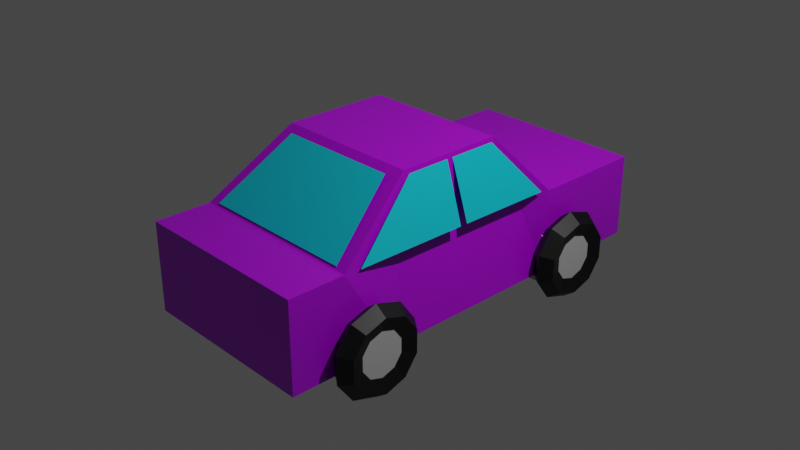 # Source: car2.blend  (saved by Blender 2.93.20; exported with 4.5.12 LTS)
import bpy
from mathutils import Matrix  # noqa: F401  (used for matrix-valued properties, if any)

bpy.ops.wm.read_factory_settings(use_empty=True)
scene = bpy.context.scene
scene.name = 'Scene'

# ---- collections
col_collection = bpy.data.collections.new('Collection'); scene.collection.children.link(col_collection)

# ---- images (referenced by path relative to the original .blend; pixels are not part of the script)
import os
ASSET_DIR = os.environ.get("B2B_ASSET_DIR", "")  # directory of the original .blend (textures are referenced by path, not embedded)
HERE = os.path.dirname(os.path.abspath(__file__))  # packed textures are extracted next to this script under _unpacked/

def load_image(name, relpath, width, height, colorspace="sRGB"):
    """Load a texture the original file referenced (path relative to the .blend, or extracted next to this script)."""
    p = next((c for c in (os.path.join(HERE, relpath), os.path.join(ASSET_DIR, relpath)) if relpath and os.path.exists(c)), "")
    if p:
        img = bpy.data.images.load(p, check_existing=True)
        img.name = name
    else:  # same state as the original file: an image datablock whose file is absent (Cycles renders it pink)
        img = bpy.data.images.new(name, width, height)
        img.source = "FILE"
        img.filepath = "//" + (relpath or name)
    img.colorspace_settings.name = colorspace
    return img
img_purple_man_png = load_image('Purple_man.png', 'Purple_man.png', 1024, 1024, 'sRGB')

# ---- materials (node trees are filled in below, after node groups)
mat_material_006 = bpy.data.materials.new('Material.006')
mat_material_006.use_transparent_shadow = False
mat_material_005 = bpy.data.materials.new('Material.005')
mat_material_005.use_transparent_shadow = False
mat_material_008 = bpy.data.materials.new('Material.008')
mat_material_008.use_transparent_shadow = False
mat_material_007 = bpy.data.materials.new('Material.007')
mat_material_007.use_transparent_shadow = False
mat_material = bpy.data.materials.new('Material')
mat_material.alpha_threshold = 0.0
mat_material.use_transparent_shadow = False
mat_material.line_color = (0.0, 0.0, 0.0, 1.0)
mat_material_001 = bpy.data.materials.new('Material.001')
mat_material_001.use_transparent_shadow = False
mat_material_002 = bpy.data.materials.new('Material.002')
mat_material_002.use_transparent_shadow = False
mat_material_003 = bpy.data.materials.new('Material.003')
mat_material_003.use_transparent_shadow = False
mat_material_004 = bpy.data.materials.new('Material.004')
mat_material_004.use_transparent_shadow = False
mat_purple_man = bpy.data.materials.new('Purple_man')
mat_purple_man.surface_render_method = 'BLENDED'
mat_purple_man.blend_method = 'BLEND'
mat_purple_man.use_transparent_shadow = False

# ---- material node trees
mat_material_006.use_nodes = True; mat_material_006.node_tree.nodes.clear()
_N = mat_material_006.node_tree.nodes; _L = mat_material_006.node_tree.links
n0 = _N.new('ShaderNodeBsdfPrincipled'); n0.name = 'Principled BSDF'; n0.location = (10, 300)
n0.distribution = 'GGX'
n0.subsurface_method = 'BURLEY'
n0.inputs[0].default_value = (0.0, 0.0, 0.0, 1.0)
n0.inputs[3].default_value = 1.45
n0.inputs[27].default_value = (0.0, 0.0, 0.0, 1.0)
n0.inputs[28].default_value = 1.0
n1 = _N.new('ShaderNodeOutputMaterial'); n1.name = 'Material Output'; n1.location = (300, 300)
_L.new(n0.outputs[0], n1.inputs[0])
n1.is_active_output = True
mat_material_005.use_nodes = True; mat_material_005.node_tree.nodes.clear()
_N = mat_material_005.node_tree.nodes; _L = mat_material_005.node_tree.links
n0 = _N.new('ShaderNodeBsdfPrincipled'); n0.name = 'Principled BSDF'; n0.location = (10, 300)
n0.distribution = 'GGX'
n0.subsurface_method = 'BURLEY'
n0.inputs[0].default_value = (0.5071, 0.5071, 0.5071, 1.0)
n0.inputs[3].default_value = 1.45
n0.inputs[27].default_value = (0.0, 0.0, 0.0, 1.0)
n0.inputs[28].default_value = 1.0
n1 = _N.new('ShaderNodeOutputMaterial'); n1.name = 'Material Output'; n1.location = (300, 300)
_L.new(n0.outputs[0], n1.inputs[0])
n1.is_active_output = True
mat_material_008.use_nodes = True; mat_material_008.node_tree.nodes.clear()
_N = mat_material_008.node_tree.nodes; _L = mat_material_008.node_tree.links
n0 = _N.new('ShaderNodeBsdfPrincipled'); n0.name = 'Principled BSDF'; n0.location = (10, 300)
n0.distribution = 'GGX'
n0.subsurface_method = 'BURLEY'
n0.inputs[0].default_value = (0.5071, 0.5071, 0.5071, 1.0)
n0.inputs[3].default_value = 1.45
n0.inputs[27].default_value = (0.0, 0.0, 0.0, 1.0)
n0.inputs[28].default_value = 1.0
n1 = _N.new('ShaderNodeOutputMaterial'); n1.name = 'Material Output'; n1.location = (300, 300)
_L.new(n0.outputs[0], n1.inputs[0])
n1.is_active_output = True
mat_material_007.use_nodes = True; mat_material_007.node_tree.nodes.clear()
_N = mat_material_007.node_tree.nodes; _L = mat_material_007.node_tree.links
n0 = _N.new('ShaderNodeBsdfPrincipled'); n0.name = 'Principled BSDF'; n0.location = (10, 300)
n0.distribution = 'GGX'
n0.subsurface_method = 'BURLEY'
n0.inputs[0].default_value = (0.0, 0.0, 0.0, 1.0)
n0.inputs[3].default_value = 1.45
n0.inputs[27].default_value = (0.0, 0.0, 0.0, 1.0)
n0.inputs[28].default_value = 1.0
n1 = _N.new('ShaderNodeOutputMaterial'); n1.name = 'Material Output'; n1.location = (300, 300)
_L.new(n0.outputs[0], n1.inputs[0])
n1.is_active_output = True
mat_material.use_nodes = True; mat_material.node_tree.nodes.clear()
_N = mat_material.node_tree.nodes; _L = mat_material.node_tree.links
n0 = _N.new('ShaderNodeOutputMaterial'); n0.name = 'Material Output'; n0.location = (300, 300)
n1 = _N.new('ShaderNodeBsdfPrincipled'); n1.name = 'Principled BSDF'; n1.location = (10, 300)
n1.distribution = 'GGX'
n1.subsurface_method = 'BURLEY'
n1.inputs[0].default_value = (0.4581, 0.0, 0.8, 1.0)
n1.inputs[2].default_value = 0.4
n1.inputs[3].default_value = 1.45
n1.inputs[27].default_value = (0.0, 0.0, 0.0, 1.0)
n1.inputs[28].default_value = 1.0
_L.new(n1.outputs[0], n0.inputs[0])
n0.is_active_output = True
mat_material_001.use_nodes = True; mat_material_001.node_tree.nodes.clear()
_N = mat_material_001.node_tree.nodes; _L = mat_material_001.node_tree.links
n0 = _N.new('ShaderNodeBsdfPrincipled'); n0.name = 'Principled BSDF'; n0.location = (10, 300)
n0.distribution = 'GGX'
n0.subsurface_method = 'BURLEY'
n0.inputs[0].default_value = (0.002488, 0.6478, 0.8, 1.0)
n0.inputs[3].default_value = 1.45
n0.inputs[27].default_value = (0.0, 0.0, 0.0, 1.0)
n0.inputs[28].default_value = 1.0
n1 = _N.new('ShaderNodeOutputMaterial'); n1.name = 'Material Output'; n1.location = (300, 300)
_L.new(n0.outputs[0], n1.inputs[0])
n1.is_active_output = True
mat_material_002.use_nodes = True; mat_material_002.node_tree.nodes.clear()
_N = mat_material_002.node_tree.nodes; _L = mat_material_002.node_tree.links
n0 = _N.new('ShaderNodeBsdfPrincipled'); n0.name = 'Principled BSDF'; n0.location = (10, 300)
n0.distribution = 'GGX'
n0.subsurface_method = 'BURLEY'
n0.inputs[0].default_value = (0.002488, 0.6478, 0.8, 1.0)
n0.inputs[3].default_value = 1.45
n0.inputs[27].default_value = (0.0, 0.0, 0.0, 1.0)
n0.inputs[28].default_value = 1.0
n1 = _N.new('ShaderNodeOutputMaterial'); n1.name = 'Material Output'; n1.location = (300, 300)
_L.new(n0.outputs[0], n1.inputs[0])
n1.is_active_output = True
mat_material_003.use_nodes = True; mat_material_003.node_tree.nodes.clear()
_N = mat_material_003.node_tree.nodes; _L = mat_material_003.node_tree.links
n0 = _N.new('ShaderNodeBsdfPrincipled'); n0.name = 'Principled BSDF'; n0.location = (10, 300)
n0.distribution = 'GGX'
n0.subsurface_method = 'BURLEY'
n0.inputs[0].default_value = (0.002488, 0.6478, 0.8, 1.0)
n0.inputs[3].default_value = 1.45
n0.inputs[27].default_value = (0.0, 0.0, 0.0, 1.0)
n0.inputs[28].default_value = 1.0
n1 = _N.new('ShaderNodeOutputMaterial'); n1.name = 'Material Output'; n1.location = (300, 300)
_L.new(n0.outputs[0], n1.inputs[0])
n1.is_active_output = True
mat_material_004.use_nodes = True; mat_material_004.node_tree.nodes.clear()
_N = mat_material_004.node_tree.nodes; _L = mat_material_004.node_tree.links
n0 = _N.new('ShaderNodeBsdfPrincipled'); n0.name = 'Principled BSDF'; n0.location = (10, 300)
n0.distribution = 'GGX'
n0.subsurface_method = 'BURLEY'
n0.inputs[0].default_value = (0.002488, 0.6478, 0.8, 1.0)
n0.inputs[3].default_value = 1.45
n0.inputs[27].default_value = (0.0, 0.0, 0.0, 1.0)
n0.inputs[28].default_value = 1.0
n1 = _N.new('ShaderNodeOutputMaterial'); n1.name = 'Material Output'; n1.location = (300, 300)
_L.new(n0.outputs[0], n1.inputs[0])
n1.is_active_output = True
mat_purple_man.use_nodes = True; mat_purple_man.node_tree.nodes.clear()
_N = mat_purple_man.node_tree.nodes; _L = mat_purple_man.node_tree.links
n0 = _N.new('ShaderNodeOutputMaterial'); n0.name = 'Material Output'; n0.location = (300, 300)
n1 = _N.new('ShaderNodeTexImage'); n1.name = 'Image Texture'; n1.location = (-200, 300)
n1.image = img_purple_man_png
n1.extension = 'CLIP'
n2 = _N.new('ShaderNodeBsdfPrincipled'); n2.name = 'Principled BSDF'; n2.location = (0, 300)
n2.distribution = 'GGX'
n2.subsurface_method = 'BURLEY'
n2.inputs[3].default_value = 1.45
n2.inputs[27].default_value = (0.0, 0.0, 0.0, 1.0)
n2.inputs[28].default_value = 1.0
_L.new(n1.outputs[0], n2.inputs[0])
_L.new(n1.outputs[1], n2.inputs[4])
_L.new(n2.outputs[0], n0.inputs[0])
n0.is_active_output = True

# ---- world
world_world = bpy.data.worlds.new('World'); scene.world = world_world
world_world.use_nodes = True; world_world.node_tree.nodes.clear()
_N = world_world.node_tree.nodes; _L = world_world.node_tree.links
n0 = _N.new('ShaderNodeOutputWorld'); n0.name = 'World Output'; n0.location = (300, 300)
n1 = _N.new('ShaderNodeBackground'); n1.name = 'Background'; n1.location = (10, 300)
n1.inputs[0].default_value = (0.05088, 0.05088, 0.05088, 1.0)
_L.new(n1.outputs[0], n0.inputs[0])
n0.is_active_output = True
world_world.color = (0.05088, 0.05088, 0.05088)
world_world.use_sun_shadow = False
world_world.sun_shadow_jitter_overblur = 0.0

# ---- cameras
cam_camera = bpy.data.cameras.new('Camera')
cam_camera.clip_end = 100.0
cam_camera.ortho_scale = 7.314

# ---- lights
light_light = bpy.data.lights.new('Light', 'POINT')
light_light.transmission_factor = 0.0
light_light.energy = 1000.0
light_light.shadow_soft_size = 0.1
light_light.shadow_maximum_resolution = 0.006
light_light.use_absolute_resolution = True

# ---- meshes
me_torus = bpy.data.meshes.new('Torus')
me_torus.from_pydata([(1.38, 0.0, 0.0), (1.117, 0.0, 0.3614), (0.6926, 0.0, 0.2234), (0.6926, 0.0, -0.2234), (1.117, 0.0, -0.3614), (1.116, 0.8111, 0.0), (0.904, 0.6568, 0.3614), (0.5603, 0.4071, 0.2234), (0.5603, 0.4071, -0.2234), (0.904, 0.6568, -0.3614), (0.4264, 1.312, 0.0), (0.3453, 1.063, 0.3614), (0.214, 0.6587, 0.2234), (0.214, 0.6587, -0.2234), (0.3453, 1.063, -0.3614), (-0.4264, 1.312, 0.0), (-0.3453, 1.063, 0.3614), (-0.214, 0.6587, 0.2234), (-0.214, 0.6587, -0.2234), (-0.3453, 1.063, -0.3614), (-1.116, 0.8111, 0.0), (-0.904, 0.6568, 0.3614), (-0.5603, 0.4071, 0.2234), (-0.5603, 0.4071, -0.2234), (-0.904, 0.6568, -0.3614), (-1.38, 1.206e-07, 0.0), (-1.117, 9.769e-08, 0.3614), (-0.6926, 6.055e-08, 0.2234), (-0.6926, 6.055e-08, -0.2234), (-1.117, 9.769e-08, -0.3614), (-1.116, -0.8111, 0.0), (-0.904, -0.6568, 0.3614), (-0.5603, -0.4071, 0.2234), (-0.5603, -0.4071, -0.2234), (-0.904, -0.6568, -0.3614), (-0.4264, -1.312, 0.0), (-0.3453, -1.063, 0.3614), (-0.214, -0.6587, 0.2234), (-0.214, -0.6587, -0.2234), (-0.3453, -1.063, -0.3614), (0.4264, -1.312, 0.0), (0.3453, -1.063, 0.3614), (0.214, -0.6587, 0.2234), (0.214, -0.6587, -0.2234), (0.3453, -1.063, -0.3614), (1.116, -0.8111, 0.0), (0.904, -0.6568, 0.3614), (0.5603, -0.4071, 0.2234), (0.5603, -0.4071, -0.2234), (0.904, -0.6568, -0.3614), (0.7375, -0.8175, -1.296), (-0.7722, -0.8175, -1.296), (0.7375, 0.6922, -1.296), (-0.7722, 0.6922, -1.296), (0.7375, -0.8175, 0.2135), (-0.7722, -0.8175, 0.2135), (0.7375, 0.6922, 0.2135), (-0.7722, 0.6922, 0.2135), (0.7375, -8.323, -1.296), (-0.7722, -8.323, -1.296), (0.7375, -6.814, -1.296), (-0.7722, -6.814, -1.296), (0.7375, -8.323, 0.2135), (-0.7722, -8.323, 0.2135), (0.7375, -6.814, 0.2135), (-0.7722, -6.814, 0.2135), (1.38, -7.506, -1.192e-06), (1.117, -7.506, 0.3614), (0.6926, -7.506, 0.2234), (0.6926, -7.506, -0.2234), (1.117, -7.506, -0.3614), (1.116, -6.695, -1.192e-06), (0.904, -6.849, 0.3614), (0.5603, -7.099, 0.2234), (0.5603, -7.099, -0.2234), (0.904, -6.849, -0.3614), (0.4264, -6.194, -1.192e-06), (0.3453, -6.443, 0.3614), (0.214, -6.847, 0.2234), (0.214, -6.847, -0.2234), (0.3453, -6.443, -0.3614), (-0.4264, -6.194, -1.192e-06), (-0.3453, -6.443, 0.3614), (-0.214, -6.847, 0.2234), (-0.214, -6.847, -0.2234), (-0.3453, -6.443, -0.3614), (-1.116, -6.695, -1.192e-06), (-0.904, -6.849, 0.3614), (-0.5603, -7.099, 0.2234), (-0.5603, -7.099, -0.2234), (-0.904, -6.849, -0.3614), (-1.38, -7.506, -1.192e-06), (-1.117, -7.506, 0.3614), (-0.6926, -7.506, 0.2234), (-0.6926, -7.506, -0.2234), (-1.117, -7.506, -0.3614), (-1.116, -8.317, -1.192e-06), (-0.904, -8.163, 0.3614), (-0.5603, -7.913, 0.2234), (-0.5603, -7.913, -0.2234), (-0.904, -8.163, -0.3614), (-0.4264, -8.818, -1.192e-06), (-0.3453, -8.569, 0.3614), (-0.214, -8.165, 0.2234), (-0.214, -8.165, -0.2234), (-0.3453, -8.569, -0.3614), (0.4264, -8.818, -1.192e-06), (0.3453, -8.569, 0.3614), (0.214, -8.165, 0.2234), (0.214, -8.165, -0.2234), (0.3453, -8.569, -0.3614), (1.116, -8.317, -1.192e-06), (0.904, -8.163, 0.3614), (0.5603, -7.913, 0.2234), (0.5603, -7.913, -0.2234), (0.904, -8.163, -0.3614), (1.38, 7.153e-07, -6.221), (1.117, 8.028e-07, -6.582), (0.6926, 7.694e-07, -6.444), (0.6926, 6.612e-07, -5.998), (1.117, 6.277e-07, -5.86), (1.116, 0.8111, -6.221), (0.904, 0.6568, -6.582), (0.5603, 0.4071, -6.444), (0.5603, 0.4071, -5.998), (0.904, 0.6568, -5.86), (0.4264, 1.312, -6.221), (0.3453, 1.063, -6.582), (0.214, 0.6587, -6.444), (0.214, 0.6587, -5.998), (0.3453, 1.063, -5.86), (-0.4264, 1.312, -6.221), (-0.3453, 1.063, -6.582), (-0.214, 0.6587, -6.444), (-0.214, 0.6587, -5.998), (-0.3453, 1.063, -5.86), (-1.116, 0.8111, -6.221), (-0.904, 0.6568, -6.582), (-0.5603, 0.4071, -6.444), (-0.5603, 0.4071, -5.998), (-0.904, 0.6568, -5.86), (-1.38, 8.359e-07, -6.221), (-1.117, 9.005e-07, -6.582), (-0.6926, 8.299e-07, -6.444), (-0.6926, 7.217e-07, -5.998), (-1.117, 7.254e-07, -5.86), (-1.116, -0.8111, -6.221), (-0.904, -0.6568, -6.582), (-0.5603, -0.4071, -6.444), (-0.5603, -0.4071, -5.998), (-0.904, -0.6568, -5.86), (-0.4264, -1.312, -6.221), (-0.3453, -1.063, -6.582), (-0.214, -0.6587, -6.444), (-0.214, -0.6587, -5.998), (-0.3453, -1.063, -5.86), (0.4264, -1.312, -6.221), (0.3453, -1.063, -6.582), (0.214, -0.6587, -6.444), (0.214, -0.6587, -5.998), (0.3453, -1.063, -5.86), (1.116, -0.8111, -6.221), (0.904, -0.6568, -6.582), (0.5603, -0.4071, -6.444), (0.5603, -0.4071, -5.998), (0.904, -0.6568, -5.86), (0.7375, -0.8175, -4.925), (-0.7722, -0.8175, -4.925), (0.7375, 0.6922, -4.925), (-0.7722, 0.6922, -4.925), (0.7375, -0.8175, -6.434), (-0.7722, -0.8175, -6.434), (0.7375, 0.6922, -6.434), (-0.7722, 0.6922, -6.434), (0.7375, -8.323, -4.925), (-0.7722, -8.323, -4.925), (0.7375, -6.814, -4.925), (-0.7722, -6.814, -4.925), (0.7375, -8.323, -6.434), (-0.7722, -8.323, -6.434), (0.7375, -6.814, -6.434), (-0.7722, -6.814, -6.434), (1.38, -7.506, -6.221), (1.117, -7.506, -6.582), (0.6926, -7.506, -6.444), (0.6926, -7.506, -5.998), (1.117, -7.506, -5.86), (1.116, -6.695, -6.221), (0.904, -6.849, -6.582), (0.5603, -7.099, -6.444), (0.5603, -7.099, -5.998), (0.904, -6.849, -5.86), (0.4264, -6.194, -6.221), (0.3453, -6.443, -6.582), (0.214, -6.847, -6.444), (0.214, -6.847, -5.998), (0.3453, -6.443, -5.86), (-0.4264, -6.194, -6.221), (-0.3453, -6.443, -6.582), (-0.214, -6.847, -6.444), (-0.214, -6.847, -5.998), (-0.3453, -6.443, -5.86), (-1.116, -6.695, -6.221), (-0.904, -6.849, -6.582), (-0.5603, -7.099, -6.444), (-0.5603, -7.099, -5.998), (-0.904, -6.849, -5.86), (-1.38, -7.506, -6.221), (-1.117, -7.506, -6.582), (-0.6926, -7.506, -6.444), (-0.6926, -7.506, -5.998), (-1.117, -7.506, -5.86), (-1.116, -8.317, -6.221), (-0.904, -8.163, -6.582), (-0.5603, -7.913, -6.444), (-0.5603, -7.913, -5.998), (-0.904, -8.163, -5.86), (-0.4264, -8.818, -6.221), (-0.3453, -8.569, -6.582), (-0.214, -8.165, -6.444), (-0.214, -8.165, -5.998), (-0.3453, -8.569, -5.86), (0.4264, -8.818, -6.221), (0.3453, -8.569, -6.582), (0.214, -8.165, -6.444), (0.214, -8.165, -5.998), (0.3453, -8.569, -5.86), (1.116, -8.317, -6.221), (0.904, -8.163, -6.582), (0.5603, -7.913, -6.444), (0.5603, -7.913, -5.998), (0.904, -8.163, -5.86), (-4.128, -2.478, -0.8727), (0.3914, -3.324, -0.3132), (-4.128, -5.754, -0.8727), (0.3914, -6.599, -0.3132), (-4.128, -2.478, -5.348), (0.3914, -3.324, -5.908), (-4.128, -5.754, -5.348), (0.3914, -6.599, -5.908), (0.3914, -0.6509, -0.3132), (0.3914, -0.6509, -5.908), (-2.16, -0.6509, -0.3132), (-2.16, -0.6509, -5.908), (0.3914, 2.874, -0.3132), (0.3914, 2.874, -5.908), (-2.16, 2.874, -0.3132), (-2.16, 2.874, -5.908), (0.3914, -8.696, -5.908), (-2.316, -8.224, -5.908), (-2.316, -8.224, -0.3132), (0.3914, -8.696, -0.3132), (0.3914, -9.935, -5.908), (-2.316, -9.935, -5.908), (-2.316, -9.935, -0.3132), (0.3914, -9.935, -0.3132), (-4.0, -2.359, -4.984), (-4.0, -2.359, -1.237), (-2.288, -0.7697, -5.544), (-2.288, -0.7697, -0.6771), (-4.0, -6.045, -4.984), (-4.0, -6.045, -1.237), (-2.391, -8.168, -5.544), (-2.391, -8.168, -0.6771), (-4.016, -4.224, -5.357), (-4.016, -5.531, -5.357), (-2.25, -4.224, -5.912), (-2.278, -7.708, -5.912), (-4.016, -4.035, -5.357), (-4.016, -2.572, -5.357), (-2.25, -3.993, -5.912), (-2.221, -0.9914, -5.912), (-4.016, -4.224, -0.8644), (-4.016, -5.531, -0.8644), (-2.25, -4.224, -0.3089), (-2.278, -7.708, -0.3089), (-4.016, -4.035, -0.8644), (-4.016, -2.572, -0.8644), (-2.25, -3.993, -0.3089), (-2.221, -0.9914, -0.3089), (-4.0, -2.359, -4.984), (-4.0, -2.359, -1.237), (-2.288, -0.7697, -5.544), (-2.288, -0.7697, -0.6771)], [], [(0, 5, 6, 1), (1, 6, 7, 2), (2, 7, 8, 3), (3, 8, 9, 4), (4, 9, 5, 0), (5, 10, 11, 6), (6, 11, 12, 7), (7, 12, 13, 8), (8, 13, 14, 9), (9, 14, 10, 5), (10, 15, 16, 11), (11, 16, 17, 12), (12, 17, 18, 13), (13, 18, 19, 14), (14, 19, 15, 10), (15, 20, 21, 16), (16, 21, 22, 17), (17, 22, 23, 18), (18, 23, 24, 19), (19, 24, 20, 15), (20, 25, 26, 21), (21, 26, 27, 22), (22, 27, 28, 23), (23, 28, 29, 24), (24, 29, 25, 20), (25, 30, 31, 26), (26, 31, 32, 27), (27, 32, 33, 28), (28, 33, 34, 29), (29, 34, 30, 25), (30, 35, 36, 31), (31, 36, 37, 32), (32, 37, 38, 33), (33, 38, 39, 34), (34, 39, 35, 30), (35, 40, 41, 36), (36, 41, 42, 37), (37, 42, 43, 38), (38, 43, 44, 39), (39, 44, 40, 35), (40, 45, 46, 41), (41, 46, 47, 42), (42, 47, 48, 43), (43, 48, 49, 44), (44, 49, 45, 40), (45, 0, 1, 46), (46, 1, 2, 47), (47, 2, 3, 48), (48, 3, 4, 49), (49, 4, 0, 45), (50, 51, 53, 52), (52, 53, 57, 56), (56, 57, 55, 54), (54, 55, 51, 50), (52, 56, 54, 50), (57, 53, 51, 55), (58, 59, 61, 60), (60, 61, 65, 64), (64, 65, 63, 62), (62, 63, 59, 58), (60, 64, 62, 58), (65, 61, 59, 63), (66, 71, 72, 67), (67, 72, 73, 68), (68, 73, 74, 69), (69, 74, 75, 70), (70, 75, 71, 66), (71, 76, 77, 72), (72, 77, 78, 73), (73, 78, 79, 74), (74, 79, 80, 75), (75, 80, 76, 71), (76, 81, 82, 77), (77, 82, 83, 78), (78, 83, 84, 79), (79, 84, 85, 80), (80, 85, 81, 76), (81, 86, 87, 82), (82, 87, 88, 83), (83, 88, 89, 84), (84, 89, 90, 85), (85, 90, 86, 81), (86, 91, 92, 87), (87, 92, 93, 88), (88, 93, 94, 89), (89, 94, 95, 90), (90, 95, 91, 86), (91, 96, 97, 92), (92, 97, 98, 93), (93, 98, 99, 94), (94, 99, 100, 95), (95, 100, 96, 91), (96, 101, 102, 97), (97, 102, 103, 98), (98, 103, 104, 99), (99, 104, 105, 100), (100, 105, 101, 96), (101, 106, 107, 102), (102, 107, 108, 103), (103, 108, 109, 104), (104, 109, 110, 105), (105, 110, 106, 101), (106, 111, 112, 107), (107, 112, 113, 108), (108, 113, 114, 109), (109, 114, 115, 110), (110, 115, 111, 106), (111, 66, 67, 112), (112, 67, 68, 113), (113, 68, 69, 114), (114, 69, 70, 115), (115, 70, 66, 111), (116, 117, 122, 121), (117, 118, 123, 122), (118, 119, 124, 123), (119, 120, 125, 124), (120, 116, 121, 125), (121, 122, 127, 126), (122, 123, 128, 127), (123, 124, 129, 128), (124, 125, 130, 129), (125, 121, 126, 130), (126, 127, 132, 131), (127, 128, 133, 132), (128, 129, 134, 133), (129, 130, 135, 134), (130, 126, 131, 135), (131, 132, 137, 136), (132, 133, 138, 137), (133, 134, 139, 138), (134, 135, 140, 139), (135, 131, 136, 140), (136, 137, 142, 141), (137, 138, 143, 142), (138, 139, 144, 143), (139, 140, 145, 144), (140, 136, 141, 145), (141, 142, 147, 146), (142, 143, 148, 147), (143, 144, 149, 148), (144, 145, 150, 149), (145, 141, 146, 150), (146, 147, 152, 151), (147, 148, 153, 152), (148, 149, 154, 153), (149, 150, 155, 154), (150, 146, 151, 155), (151, 152, 157, 156), (152, 153, 158, 157), (153, 154, 159, 158), (154, 155, 160, 159), (155, 151, 156, 160), (156, 157, 162, 161), (157, 158, 163, 162), (158, 159, 164, 163), (159, 160, 165, 164), (160, 156, 161, 165), (161, 162, 117, 116), (162, 163, 118, 117), (163, 164, 119, 118), (164, 165, 120, 119), (165, 161, 116, 120), (166, 168, 169, 167), (168, 172, 173, 169), (172, 170, 171, 173), (170, 166, 167, 171), (168, 166, 170, 172), (173, 171, 167, 169), (174, 176, 177, 175), (176, 180, 181, 177), (180, 178, 179, 181), (178, 174, 175, 179), (176, 174, 178, 180), (181, 179, 175, 177), (182, 183, 188, 187), (183, 184, 189, 188), (184, 185, 190, 189), (185, 186, 191, 190), (186, 182, 187, 191), (187, 188, 193, 192), (188, 189, 194, 193), (189, 190, 195, 194), (190, 191, 196, 195), (191, 187, 192, 196), (192, 193, 198, 197), (193, 194, 199, 198), (194, 195, 200, 199), (195, 196, 201, 200), (196, 192, 197, 201), (197, 198, 203, 202), (198, 199, 204, 203), (199, 200, 205, 204), (200, 201, 206, 205), (201, 197, 202, 206), (202, 203, 208, 207), (203, 204, 209, 208), (204, 205, 210, 209), (205, 206, 211, 210), (206, 202, 207, 211), (207, 208, 213, 212), (208, 209, 214, 213), (209, 210, 215, 214), (210, 211, 216, 215), (211, 207, 212, 216), (212, 213, 218, 217), (213, 214, 219, 218), (214, 215, 220, 219), (215, 216, 221, 220), (216, 212, 217, 221), (217, 218, 223, 222), (218, 219, 224, 223), (219, 220, 225, 224), (220, 221, 226, 225), (221, 217, 222, 226), (222, 223, 228, 227), (223, 224, 229, 228), (224, 225, 230, 229), (225, 226, 231, 230), (226, 222, 227, 231), (227, 228, 183, 182), (228, 229, 184, 183), (229, 230, 185, 184), (230, 231, 186, 185), (231, 227, 182, 186), (232, 236, 238, 234), (238, 239, 248, 249), (239, 238, 236, 237), (237, 233, 235, 239), (233, 232, 234, 235), (232, 233, 240, 242), (242, 240, 244, 246), (237, 236, 243, 241), (233, 237, 241, 240), (236, 232, 257, 256), (245, 247, 246, 244), (241, 243, 247, 245), (240, 241, 245, 244), (243, 242, 246, 247), (248, 251, 255, 252), (239, 235, 251, 248), (234, 238, 249, 250), (235, 234, 250, 251), (255, 254, 253, 252), (251, 250, 254, 255), (250, 249, 253, 254), (249, 248, 252, 253), (232, 242, 259, 257), (242, 243, 258, 259), (243, 236, 256, 258), (260, 261, 263, 262), (264, 265, 267, 266), (268, 269, 271, 270), (272, 274, 275, 273), (276, 278, 279, 277), (280, 281, 283, 282)])
me_torus.polygons.foreach_set('material_index', [0, 0, 0, 0, 0, 0, 0, 0, 0, 0, 0, 0, 0, 0, 0, 0, 0, 0, 0, 0, 0, 0, 0, 0, 0, 0, 0, 0, 0, 0, 0, 0, 0, 0, 0, 0, 0, 0, 0, 0, 0, 0, 0, 0, 0, 0, 0, 0, 0, 0, 1, 1, 1, 1, 1, 1, 2, 2, 2, 2, 2, 2, 3, 3, 3, 3, 3, 3, 3, 3, 3, 3, 3, 3, 3, 3, 3, 3, 3, 3, 3, 3, 3, 3, 3, 3, 3, 3, 3, 3, 3, 3, 3, 3, 3, 3, 3, 3, 3, 3, 3, 3, 3, 3, 3, 3, 3, 3, 3, 3, 3, 3, 0, 0, 0, 0, 0, 0, 0, 0, 0, 0, 0, 0, 0, 0, 0, 0, 0, 0, 0, 0, 0, 0, 0, 0, 0, 0, 0, 0, 0, 0, 0, 0, 0, 0, 0, 0, 0, 0, 0, 0, 0, 0, 0, 0, 0, 0, 0, 0, 0, 0, 1, 1, 1, 1, 1, 1, 2, 2, 2, 2, 2, 2, 3, 3, 3, 3, 3, 3, 3, 3, 3, 3, 3, 3, 3, 3, 3, 3, 3, 3, 3, 3, 3, 3, 3, 3, 3, 3, 3, 3, 3, 3, 3, 3, 3, 3, 3, 3, 3, 3, 3, 3, 3, 3, 3, 3, 3, 3, 3, 3, 3, 3, 4, 4, 4, 4, 4, 4, 4, 4, 4, 4, 4, 4, 4, 4, 4, 4, 4, 4, 4, 4, 4, 4, 4, 4, 4, 5, 6, 7, 6, 7, 8])
_uv = me_torus.uv_layers.new(name='UVMap')
_uv.uv.foreach_set('vector', [0.6, 0.6, 0.7, 0.6, 0.7, 0.8, 0.6, 0.8, 0.6, 0.8, 0.7, 0.8, 0.7, 1.0, 0.6, 1.0, 0.6, 0.0, 0.7, 0.0, 0.7, 0.2, 0.6, 0.2, 0.6, 0.2, 0.7, 0.2, 0.7, 0.4, 0.6, 0.4, 0.6, 0.4, 0.7, 0.4, 0.7, 0.6, 0.6, 0.6, 0.7, 0.6, 0.8, 0.6, 0.8, 0.8, 0.7, 0.8, 0.7, 0.8, 0.8, 0.8, 0.8, 1.0, 0.7, 1.0, 0.7, 0.0, 0.8, 0.0, 0.8, 0.2, 0.7, 0.2, 0.7, 0.2, 0.8, 0.2, 0.8, 0.4, 0.7, 0.4, 0.7, 0.4, 0.8, 0.4, 0.8, 0.6, 0.7, 0.6, 0.8, 0.6, 0.9, 0.6, 0.9, 0.8, 0.8, 0.8, 0.8, 0.8, 0.9, 0.8, 0.9, 1.0, 0.8, 1.0, 0.8, 0.0, 0.9, 0.0, 0.9, 0.2, 0.8, 0.2, 0.8, 0.2, 0.9, 0.2, 0.9, 0.4, 0.8, 0.4, 0.8, 0.4, 0.9, 0.4, 0.9, 0.6, 0.8, 0.6, 0.9, 0.6, 1.0, 0.6, 1.0, 0.8, 0.9, 0.8, 0.9, 0.8, 1.0, 0.8, 1.0, 1.0, 0.9, 1.0, 0.9, 0.0, 1.0, 0.0, 1.0, 0.2, 0.9, 0.2, 0.9, 0.2, 1.0, 0.2, 1.0, 0.4, 0.9, 0.4, 0.9, 0.4, 1.0, 0.4, 1.0, 0.6, 0.9, 0.6, -1.11e-16, 0.6, 0.1, 0.6, 0.1, 0.8, -1.11e-16, 0.8, -1.11e-16, 0.8, 0.1, 0.8, 0.1, 1.0, -1.11e-16, 1.0, -1.11e-16, 0.0, 0.1, 0.0, 0.1, 0.2, -1.11e-16, 0.2, -1.11e-16, 0.2, 0.1, 0.2, 0.1, 0.4, -1.11e-16, 0.4, -1.11e-16, 0.4, 0.1, 0.4, 0.1, 0.6, -1.11e-16, 0.6, 0.1, 0.6, 0.2, 0.6, 0.2, 0.8, 0.1, 0.8, 0.1, 0.8, 0.2, 0.8, 0.2, 1.0, 0.1, 1.0, 0.1, 0.0, 0.2, 0.0, 0.2, 0.2, 0.1, 0.2, 0.1, 0.2, 0.2, 0.2, 0.2, 0.4, 0.1, 0.4, 0.1, 0.4, 0.2, 0.4, 0.2, 0.6, 0.1, 0.6, 0.2, 0.6, 0.3, 0.6, 0.3, 0.8, 0.2, 0.8, 0.2, 0.8, 0.3, 0.8, 0.3, 1.0, 0.2, 1.0, 0.2, 0.0, 0.3, 0.0, 0.3, 0.2, 0.2, 0.2, 0.2, 0.2, 0.3, 0.2, 0.3, 0.4, 0.2, 0.4, 0.2, 0.4, 0.3, 0.4, 0.3, 0.6, 0.2, 0.6, 0.3, 0.6, 0.4, 0.6, 0.4, 0.8, 0.3, 0.8, 0.3, 0.8, 0.4, 0.8, 0.4, 1.0, 0.3, 1.0, 0.3, 0.0, 0.4, 0.0, 0.4, 0.2, 0.3, 0.2, 0.3, 0.2, 0.4, 0.2, 0.4, 0.4, 0.3, 0.4, 0.3, 0.4, 0.4, 0.4, 0.4, 0.6, 0.3, 0.6, 0.4, 0.6, 0.5, 0.6, 0.5, 0.8, 0.4, 0.8, 0.4, 0.8, 0.5, 0.8, 0.5, 1.0, 0.4, 1.0, 0.4, 0.0, 0.5, 0.0, 0.5, 0.2, 0.4, 0.2, 0.4, 0.2, 0.5, 0.2, 0.5, 0.4, 0.4, 0.4, 0.4, 0.4, 0.5, 0.4, 0.5, 0.6, 0.4, 0.6, 0.5, 0.6, 0.6, 0.6, 0.6, 0.8, 0.5, 0.8, 0.5, 0.8, 0.6, 0.8, 0.6, 1.0, 0.5, 1.0, 0.5, 0.0, 0.6, 0.0, 0.6, 0.2, 0.5, 0.2, 0.5, 0.2, 0.6, 0.2, 0.6, 0.4, 0.5, 0.4, 0.5, 0.4, 0.6, 0.4, 0.6, 0.6, 0.5, 0.6, 0.375, 0.0, 0.625, 0.0, 0.625, 0.25, 0.375, 0.25, 0.375, 0.25, 0.625, 0.25, 0.625, 0.5, 0.375, 0.5, 0.375, 0.5, 0.625, 0.5, 0.625, 0.75, 0.375, 0.75, 0.375, 0.75, 0.625, 0.75, 0.625, 1.0, 0.375, 1.0, 0.125, 0.5, 0.375, 0.5, 0.375, 0.75, 0.125, 0.75, 0.625, 0.5, 0.875, 0.5, 0.875, 0.75, 0.625, 0.75, 0.375, 0.0, 0.625, 0.0, 0.625, 0.25, 0.375, 0.25, 0.375, 0.25, 0.625, 0.25, 0.625, 0.5, 0.375, 0.5, 0.375, 0.5, 0.625, 0.5, 0.625, 0.75, 0.375, 0.75, 0.375, 0.75, 0.625, 0.75, 0.625, 1.0, 0.375, 1.0, 0.125, 0.5, 0.375, 0.5, 0.375, 0.75, 0.125, 0.75, 0.625, 0.5, 0.875, 0.5, 0.875, 0.75, 0.625, 0.75, 0.6, 0.6, 0.7, 0.6, 0.7, 0.8, 0.6, 0.8, 0.6, 0.8, 0.7, 0.8, 0.7, 1.0, 0.6, 1.0, 0.6, 0.0, 0.7, 0.0, 0.7, 0.2, 0.6, 0.2, 0.6, 0.2, 0.7, 0.2, 0.7, 0.4, 0.6, 0.4, 0.6, 0.4, 0.7, 0.4, 0.7, 0.6, 0.6, 0.6, 0.7, 0.6, 0.8, 0.6, 0.8, 0.8, 0.7, 0.8, 0.7, 0.8, 0.8, 0.8, 0.8, 1.0, 0.7, 1.0, 0.7, 0.0, 0.8, 0.0, 0.8, 0.2, 0.7, 0.2, 0.7, 0.2, 0.8, 0.2, 0.8, 0.4, 0.7, 0.4, 0.7, 0.4, 0.8, 0.4, 0.8, 0.6, 0.7, 0.6, 0.8, 0.6, 0.9, 0.6, 0.9, 0.8, 0.8, 0.8, 0.8, 0.8, 0.9, 0.8, 0.9, 1.0, 0.8, 1.0, 0.8, 0.0, 0.9, 0.0, 0.9, 0.2, 0.8, 0.2, 0.8, 0.2, 0.9, 0.2, 0.9, 0.4, 0.8, 0.4, 0.8, 0.4, 0.9, 0.4, 0.9, 0.6, 0.8, 0.6, 0.9, 0.6, 1.0, 0.6, 1.0, 0.8, 0.9, 0.8, 0.9, 0.8, 1.0, 0.8, 1.0, 1.0, 0.9, 1.0, 0.9, 0.0, 1.0, 0.0, 1.0, 0.2, 0.9, 0.2, 0.9, 0.2, 1.0, 0.2, 1.0, 0.4, 0.9, 0.4, 0.9, 0.4, 1.0, 0.4, 1.0, 0.6, 0.9, 0.6, -1.11e-16, 0.6, 0.1, 0.6, 0.1, 0.8, -1.11e-16, 0.8, -1.11e-16, 0.8, 0.1, 0.8, 0.1, 1.0, -1.11e-16, 1.0, -1.11e-16, 0.0, 0.1, 0.0, 0.1, 0.2, -1.11e-16, 0.2, -1.11e-16, 0.2, 0.1, 0.2, 0.1, 0.4, -1.11e-16, 0.4, -1.11e-16, 0.4, 0.1, 0.4, 0.1, 0.6, -1.11e-16, 0.6, 0.1, 0.6, 0.2, 0.6, 0.2, 0.8, 0.1, 0.8, 0.1, 0.8, 0.2, 0.8, 0.2, 1.0, 0.1, 1.0, 0.1, 0.0, 0.2, 0.0, 0.2, 0.2, 0.1, 0.2, 0.1, 0.2, 0.2, 0.2, 0.2, 0.4, 0.1, 0.4, 0.1, 0.4, 0.2, 0.4, 0.2, 0.6, 0.1, 0.6, 0.2, 0.6, 0.3, 0.6, 0.3, 0.8, 0.2, 0.8, 0.2, 0.8, 0.3, 0.8, 0.3, 1.0, 0.2, 1.0, 0.2, 0.0, 0.3, 0.0, 0.3, 0.2, 0.2, 0.2, 0.2, 0.2, 0.3, 0.2, 0.3, 0.4, 0.2, 0.4, 0.2, 0.4, 0.3, 0.4, 0.3, 0.6, 0.2, 0.6, 0.3, 0.6, 0.4, 0.6, 0.4, 0.8, 0.3, 0.8, 0.3, 0.8, 0.4, 0.8, 0.4, 1.0, 0.3, 1.0, 0.3, 0.0, 0.4, 0.0, 0.4, 0.2, 0.3, 0.2, 0.3, 0.2, 0.4, 0.2, 0.4, 0.4, 0.3, 0.4, 0.3, 0.4, 0.4, 0.4, 0.4, 0.6, 0.3, 0.6, 0.4, 0.6, 0.5, 0.6, 0.5, 0.8, 0.4, 0.8, 0.4, 0.8, 0.5, 0.8, 0.5, 1.0, 0.4, 1.0, 0.4, 0.0, 0.5, 0.0, 0.5, 0.2, 0.4, 0.2, 0.4, 0.2, 0.5, 0.2, 0.5, 0.4, 0.4, 0.4, 0.4, 0.4, 0.5, 0.4, 0.5, 0.6, 0.4, 0.6, 0.5, 0.6, 0.6, 0.6, 0.6, 0.8, 0.5, 0.8, 0.5, 0.8, 0.6, 0.8, 0.6, 1.0, 0.5, 1.0, 0.5, 0.0, 0.6, 0.0, 0.6, 0.2, 0.5, 0.2, 0.5, 0.2, 0.6, 0.2, 0.6, 0.4, 0.5, 0.4, 0.5, 0.4, 0.6, 0.4, 0.6, 0.6, 0.5, 0.6, 0.6, 0.6, 0.6, 0.8, 0.7, 0.8, 0.7, 0.6, 0.6, 0.8, 0.6, 1.0, 0.7, 1.0, 0.7, 0.8, 0.6, 0.0, 0.6, 0.2, 0.7, 0.2, 0.7, 0.0, 0.6, 0.2, 0.6, 0.4, 0.7, 0.4, 0.7, 0.2, 0.6, 0.4, 0.6, 0.6, 0.7, 0.6, 0.7, 0.4, 0.7, 0.6, 0.7, 0.8, 0.8, 0.8, 0.8, 0.6, 0.7, 0.8, 0.7, 1.0, 0.8, 1.0, 0.8, 0.8, 0.7, 0.0, 0.7, 0.2, 0.8, 0.2, 0.8, 0.0, 0.7, 0.2, 0.7, 0.4, 0.8, 0.4, 0.8, 0.2, 0.7, 0.4, 0.7, 0.6, 0.8, 0.6, 0.8, 0.4, 0.8, 0.6, 0.8, 0.8, 0.9, 0.8, 0.9, 0.6, 0.8, 0.8, 0.8, 1.0, 0.9, 1.0, 0.9, 0.8, 0.8, 0.0, 0.8, 0.2, 0.9, 0.2, 0.9, 0.0, 0.8, 0.2, 0.8, 0.4, 0.9, 0.4, 0.9, 0.2, 0.8, 0.4, 0.8, 0.6, 0.9, 0.6, 0.9, 0.4, 0.9, 0.6, 0.9, 0.8, 1.0, 0.8, 1.0, 0.6, 0.9, 0.8, 0.9, 1.0, 1.0, 1.0, 1.0, 0.8, 0.9, 0.0, 0.9, 0.2, 1.0, 0.2, 1.0, 0.0, 0.9, 0.2, 0.9, 0.4, 1.0, 0.4, 1.0, 0.2, 0.9, 0.4, 0.9, 0.6, 1.0, 0.6, 1.0, 0.4, -1.11e-16, 0.6, -1.11e-16, 0.8, 0.1, 0.8, 0.1, 0.6, -1.11e-16, 0.8, -1.11e-16, 1.0, 0.1, 1.0, 0.1, 0.8, -1.11e-16, 0.0, -1.11e-16, 0.2, 0.1, 0.2, 0.1, 0.0, -1.11e-16, 0.2, -1.11e-16, 0.4, 0.1, 0.4, 0.1, 0.2, -1.11e-16, 0.4, -1.11e-16, 0.6, 0.1, 0.6, 0.1, 0.4, 0.1, 0.6, 0.1, 0.8, 0.2, 0.8, 0.2, 0.6, 0.1, 0.8, 0.1, 1.0, 0.2, 1.0, 0.2, 0.8, 0.1, 0.0, 0.1, 0.2, 0.2, 0.2, 0.2, 0.0, 0.1, 0.2, 0.1, 0.4, 0.2, 0.4, 0.2, 0.2, 0.1, 0.4, 0.1, 0.6, 0.2, 0.6, 0.2, 0.4, 0.2, 0.6, 0.2, 0.8, 0.3, 0.8, 0.3, 0.6, 0.2, 0.8, 0.2, 1.0, 0.3, 1.0, 0.3, 0.8, 0.2, 0.0, 0.2, 0.2, 0.3, 0.2, 0.3, 0.0, 0.2, 0.2, 0.2, 0.4, 0.3, 0.4, 0.3, 0.2, 0.2, 0.4, 0.2, 0.6, 0.3, 0.6, 0.3, 0.4, 0.3, 0.6, 0.3, 0.8, 0.4, 0.8, 0.4, 0.6, 0.3, 0.8, 0.3, 1.0, 0.4, 1.0, 0.4, 0.8, 0.3, 0.0, 0.3, 0.2, 0.4, 0.2, 0.4, 0.0, 0.3, 0.2, 0.3, 0.4, 0.4, 0.4, 0.4, 0.2, 0.3, 0.4, 0.3, 0.6, 0.4, 0.6, 0.4, 0.4, 0.4, 0.6, 0.4, 0.8, 0.5, 0.8, 0.5, 0.6, 0.4, 0.8, 0.4, 1.0, 0.5, 1.0, 0.5, 0.8, 0.4, 0.0, 0.4, 0.2, 0.5, 0.2, 0.5, 0.0, 0.4, 0.2, 0.4, 0.4, 0.5, 0.4, 0.5, 0.2, 0.4, 0.4, 0.4, 0.6, 0.5, 0.6, 0.5, 0.4, 0.5, 0.6, 0.5, 0.8, 0.6, 0.8, 0.6, 0.6, 0.5, 0.8, 0.5, 1.0, 0.6, 1.0, 0.6, 0.8, 0.5, 0.0, 0.5, 0.2, 0.6, 0.2, 0.6, 0.0, 0.5, 0.2, 0.5, 0.4, 0.6, 0.4, 0.6, 0.2, 0.5, 0.4, 0.5, 0.6, 0.6, 0.6, 0.6, 0.4, 0.375, 0.0, 0.375, 0.25, 0.625, 0.25, 0.625, 0.0, 0.375, 0.25, 0.375, 0.5, 0.625, 0.5, 0.625, 0.25, 0.375, 0.5, 0.375, 0.75, 0.625, 0.75, 0.625, 0.5, 0.375, 0.75, 0.375, 1.0, 0.625, 1.0, 0.625, 0.75, 0.125, 0.5, 0.125, 0.75, 0.375, 0.75, 0.375, 0.5, 0.625, 0.5, 0.625, 0.75, 0.875, 0.75, 0.875, 0.5, 0.375, 0.0, 0.375, 0.25, 0.625, 0.25, 0.625, 0.0, 0.375, 0.25, 0.375, 0.5, 0.625, 0.5, 0.625, 0.25, 0.375, 0.5, 0.375, 0.75, 0.625, 0.75, 0.625, 0.5, 0.375, 0.75, 0.375, 1.0, 0.625, 1.0, 0.625, 0.75, 0.125, 0.5, 0.125, 0.75, 0.375, 0.75, 0.375, 0.5, 0.625, 0.5, 0.625, 0.75, 0.875, 0.75, 0.875, 0.5, 0.6, 0.6, 0.6, 0.8, 0.7, 0.8, 0.7, 0.6, 0.6, 0.8, 0.6, 1.0, 0.7, 1.0, 0.7, 0.8, 0.6, 0.0, 0.6, 0.2, 0.7, 0.2, 0.7, 0.0, 0.6, 0.2, 0.6, 0.4, 0.7, 0.4, 0.7, 0.2, 0.6, 0.4, 0.6, 0.6, 0.7, 0.6, 0.7, 0.4, 0.7, 0.6, 0.7, 0.8, 0.8, 0.8, 0.8, 0.6, 0.7, 0.8, 0.7, 1.0, 0.8, 1.0, 0.8, 0.8, 0.7, 0.0, 0.7, 0.2, 0.8, 0.2, 0.8, 0.0, 0.7, 0.2, 0.7, 0.4, 0.8, 0.4, 0.8, 0.2, 0.7, 0.4, 0.7, 0.6, 0.8, 0.6, 0.8, 0.4, 0.8, 0.6, 0.8, 0.8, 0.9, 0.8, 0.9, 0.6, 0.8, 0.8, 0.8, 1.0, 0.9, 1.0, 0.9, 0.8, 0.8, 0.0, 0.8, 0.2, 0.9, 0.2, 0.9, 0.0, 0.8, 0.2, 0.8, 0.4, 0.9, 0.4, 0.9, 0.2, 0.8, 0.4, 0.8, 0.6, 0.9, 0.6, 0.9, 0.4, 0.9, 0.6, 0.9, 0.8, 1.0, 0.8, 1.0, 0.6, 0.9, 0.8, 0.9, 1.0, 1.0, 1.0, 1.0, 0.8, 0.9, 0.0, 0.9, 0.2, 1.0, 0.2, 1.0, 0.0, 0.9, 0.2, 0.9, 0.4, 1.0, 0.4, 1.0, 0.2, 0.9, 0.4, 0.9, 0.6, 1.0, 0.6, 1.0, 0.4, -1.11e-16, 0.6, -1.11e-16, 0.8, 0.1, 0.8, 0.1, 0.6, -1.11e-16, 0.8, -1.11e-16, 1.0, 0.1, 1.0, 0.1, 0.8, -1.11e-16, 0.0, -1.11e-16, 0.2, 0.1, 0.2, 0.1, 0.0, -1.11e-16, 0.2, -1.11e-16, 0.4, 0.1, 0.4, 0.1, 0.2, -1.11e-16, 0.4, -1.11e-16, 0.6, 0.1, 0.6, 0.1, 0.4, 0.1, 0.6, 0.1, 0.8, 0.2, 0.8, 0.2, 0.6, 0.1, 0.8, 0.1, 1.0, 0.2, 1.0, 0.2, 0.8, 0.1, 0.0, 0.1, 0.2, 0.2, 0.2, 0.2, 0.0, 0.1, 0.2, 0.1, 0.4, 0.2, 0.4, 0.2, 0.2, 0.1, 0.4, 0.1, 0.6, 0.2, 0.6, 0.2, 0.4, 0.2, 0.6, 0.2, 0.8, 0.3, 0.8, 0.3, 0.6, 0.2, 0.8, 0.2, 1.0, 0.3, 1.0, 0.3, 0.8, 0.2, 0.0, 0.2, 0.2, 0.3, 0.2, 0.3, 0.0, 0.2, 0.2, 0.2, 0.4, 0.3, 0.4, 0.3, 0.2, 0.2, 0.4, 0.2, 0.6, 0.3, 0.6, 0.3, 0.4, 0.3, 0.6, 0.3, 0.8, 0.4, 0.8, 0.4, 0.6, 0.3, 0.8, 0.3, 1.0, 0.4, 1.0, 0.4, 0.8, 0.3, 0.0, 0.3, 0.2, 0.4, 0.2, 0.4, 0.0, 0.3, 0.2, 0.3, 0.4, 0.4, 0.4, 0.4, 0.2, 0.3, 0.4, 0.3, 0.6, 0.4, 0.6, 0.4, 0.4, 0.4, 0.6, 0.4, 0.8, 0.5, 0.8, 0.5, 0.6, 0.4, 0.8, 0.4, 1.0, 0.5, 1.0, 0.5, 0.8, 0.4, 0.0, 0.4, 0.2, 0.5, 0.2, 0.5, 0.0, 0.4, 0.2, 0.4, 0.4, 0.5, 0.4, 0.5, 0.2, 0.4, 0.4, 0.4, 0.6, 0.5, 0.6, 0.5, 0.4, 0.5, 0.6, 0.5, 0.8, 0.6, 0.8, 0.6, 0.6, 0.5, 0.8, 0.5, 1.0, 0.6, 1.0, 0.6, 0.8, 0.5, 0.0, 0.5, 0.2, 0.6, 0.2, 0.6, 0.0, 0.5, 0.2, 0.5, 0.4, 0.6, 0.4, 0.6, 0.2, 0.5, 0.4, 0.5, 0.6, 0.6, 0.6, 0.6, 0.4, 0.625, 0.5, 0.875, 0.5, 0.875, 0.75, 0.625, 0.75, 0.625, 0.0, 0.375, 0.0, 0.375, 0.0, 0.625, 0.0, 0.375, 0.0, 0.625, 0.0, 0.625, 0.25, 0.375, 0.25, 0.125, 0.5, 0.375, 0.5, 0.375, 0.75, 0.125, 0.75, 0.375, 0.5, 0.625, 0.5, 0.625, 0.75, 0.375, 0.75, 0.625, 0.5, 0.375, 0.5, 0.375, 0.5, 0.625, 0.5, 0.625, 0.5, 0.375, 0.5, 0.375, 0.5, 0.625, 0.5, 0.375, 0.25, 0.625, 0.25, 0.625, 0.25, 0.375, 0.25, 0.375, 0.5, 0.125, 0.5, 0.125, 0.5, 0.375, 0.5, 0.875, 0.5, 0.625, 0.5, 0.625, 0.5, 0.875, 0.5, 0.375, 0.25, 0.625, 0.25, 0.625, 0.5, 0.375, 0.5, 0.375, 0.25, 0.625, 0.25, 0.625, 0.25, 0.375, 0.25, 0.375, 0.5, 0.125, 0.5, 0.125, 0.5, 0.375, 0.5, 0.875, 0.5, 0.625, 0.5, 0.625, 0.5, 0.875, 0.5, 0.125, 0.75, 0.375, 0.75, 0.375, 0.75, 0.125, 0.75, 0.125, 0.75, 0.375, 0.75, 0.375, 0.75, 0.125, 0.75, 0.625, 0.75, 0.875, 0.75, 0.875, 0.75, 0.625, 0.75, 0.375, 0.75, 0.625, 0.75, 0.625, 0.75, 0.375, 0.75, 0.375, 0.75, 0.625, 0.75, 0.625, 1.0, 0.375, 1.0, 0.375, 0.75, 0.625, 0.75, 0.625, 0.75, 0.375, 0.75, 0.625, 0.75, 0.875, 0.75, 0.875, 0.75, 0.625, 0.75, 0.625, 0.0, 0.375, 0.0, 0.375, 0.0, 0.625, 0.0, 0.625, 0.5, 0.625, 0.5, 0.625, 0.5, 0.625, 0.5, 0.625, 0.5, 0.875, 0.5, 0.875, 0.5, 0.625, 0.5, 0.625, 0.25, 0.625, 0.25, 0.625, 0.25, 0.625, 0.25, 0.875, 0.5, 0.625, 0.5, 0.625, 0.5, 0.875, 0.5, 0.875, 0.5, 0.625, 0.5, 0.625, 0.5, 0.875, 0.5, 0.875, 0.5, 0.625, 0.5, 0.625, 0.5, 0.875, 0.5, 0.875, 0.5, 0.875, 0.5, 0.625, 0.5, 0.625, 0.5, 0.875, 0.5, 0.875, 0.5, 0.625, 0.5, 0.625, 0.5, 0.875, 0.5, 0.625, 0.5, 0.625, 0.5, 0.875, 0.5])
me_torus.materials.append(mat_material_006)
me_torus.materials.append(mat_material_005)
me_torus.materials.append(mat_material_008)
me_torus.materials.append(mat_material_007)
me_torus.materials.append(mat_material)
me_torus.materials.append(mat_material_001)
me_torus.materials.append(mat_material_002)
me_torus.materials.append(mat_material_003)
me_torus.materials.append(mat_material_004)
me_torus.use_remesh_fix_poles = True
me_torus.use_remesh_preserve_attributes = False
me_torus.update()
me_purple_man = bpy.data.meshes.new('Purple_man')
me_purple_man.from_pydata([(-0.297, -0.5, 0.0), (0.297, -0.5, 0.0), (-0.297, 0.5, 0.0), (0.297, 0.5, 0.0)], [], [(0, 1, 3, 2)])
_uv = me_purple_man.uv_layers.new(name='UVMap')
_uv.uv.foreach_set('vector', [0.0, 0.0, 1.0, 0.0, 1.0, 1.0, 0.0, 1.0])
me_purple_man.materials.append(mat_purple_man)
me_purple_man.use_remesh_fix_poles = True
me_purple_man.use_remesh_preserve_attributes = False
me_purple_man.update()

# ---- objects
ob_light = bpy.data.objects.new('Light', light_light)
ob_camera = bpy.data.objects.new('Camera', cam_camera)
ob_torus = bpy.data.objects.new('Torus', me_torus)
ob_purple_man = bpy.data.objects.new('Purple_man', me_purple_man)

# ---- transforms, parenting, visibility, modifiers, constraints
ob_light.location = (4.076, 1.005, 5.904)
ob_light.rotation_euler = (0.6503, 0.05522, 1.866)
ob_light.lock_rotations_4d = False
ob_light.empty_display_type = 'ARROWS'
ob_light.color = (0.0, 0.0, 0.0, 0.0)
ob_light.lineart.crease_threshold = 0.0
ob_camera.location = (7.359, -6.926, 4.958)
ob_camera.rotation_euler = (1.109, 0.0, 0.8149)
ob_camera.lock_rotations_4d = False
ob_camera.empty_display_type = 'ARROWS'
ob_camera.color = (0.0, 0.0, 0.0, 0.0)
ob_camera.display_type = 'WIRE'
ob_camera.lineart.crease_threshold = 0.0
ob_torus.location = (1.112, 1.359, -0.4759)
ob_torus.rotation_euler = (5.531e-07, 1.571, 6.742e-07)
ob_torus.scale = (0.3575, 0.3575, 0.3575)
ob_purple_man.location = (-0.1649, 1.052, 0.3786)
ob_purple_man.rotation_euler = (2.288, 0.001013, -0.001161)
ob_purple_man.scale = (-1.408, 1.408, 1.408)

# ---- collection membership
col_collection.objects.link(ob_light)
col_collection.objects.link(ob_camera)
col_collection.objects.link(ob_torus)
col_collection.objects.link(ob_purple_man)

# ---- scene / render settings (as saved in the file)
scene.camera = ob_camera
scene.frame_start = 1; scene.frame_end = 250; scene.frame_set(1)
scene.render.engine = 'BLENDER_EEVEE_NEXT'
scene.cycles.use_denoising = False
scene.cycles.samples = 128
scene.cycles.sampling_pattern = 'TABULATED_SOBOL'
scene.cycles.use_adaptive_sampling = False
scene.cycles.use_light_tree = False
scene.view_settings.view_transform = 'Filmic'
bpy.context.view_layer.update()
